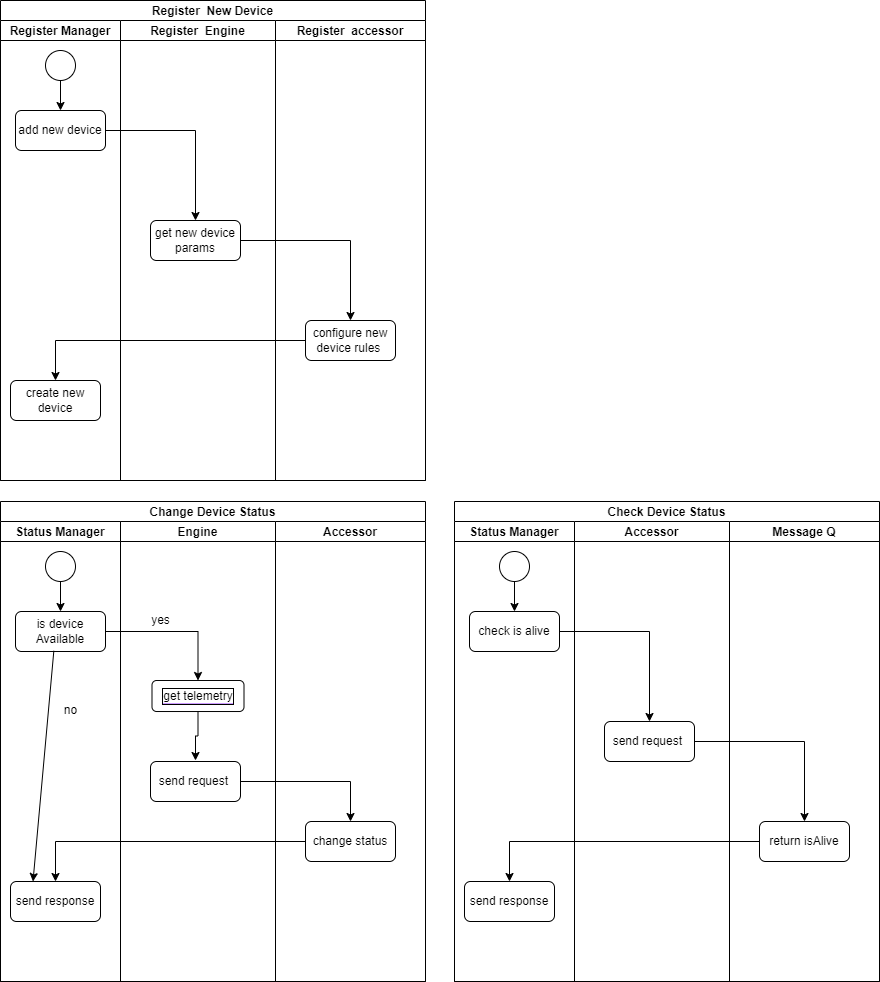

The diagram above was exported from draw.io. Its source (the exported page's mxGraphModel, read from the mxfile embedded in the PNG):
<mxGraphModel dx="1422" dy="754" grid="1" gridSize="10" guides="1" tooltips="1" connect="1" arrows="1" fold="1" page="1" pageScale="1" pageWidth="850" pageHeight="1100" math="0" shadow="0">
  <root>
    <mxCell id="0" />
    <mxCell id="1" parent="0" />
    <mxCell id="FU20tTJOD6Q82woLii0Z-1" value="Register  New Device" style="swimlane;childLayout=stackLayout;resizeParent=1;resizeParentMax=0;startSize=20;" vertex="1" parent="1">
      <mxGeometry x="40" y="40" width="425" height="480" as="geometry" />
    </mxCell>
    <mxCell id="FU20tTJOD6Q82woLii0Z-2" value="Register Manager" style="swimlane;startSize=20;" vertex="1" parent="FU20tTJOD6Q82woLii0Z-1">
      <mxGeometry y="20" width="120" height="460" as="geometry" />
    </mxCell>
    <mxCell id="FU20tTJOD6Q82woLii0Z-3" value="" style="edgeStyle=orthogonalEdgeStyle;rounded=0;orthogonalLoop=1;jettySize=auto;html=1;" edge="1" parent="FU20tTJOD6Q82woLii0Z-2" source="FU20tTJOD6Q82woLii0Z-4" target="FU20tTJOD6Q82woLii0Z-5">
      <mxGeometry relative="1" as="geometry" />
    </mxCell>
    <mxCell id="FU20tTJOD6Q82woLii0Z-4" value="" style="ellipse;whiteSpace=wrap;html=1;aspect=fixed;" vertex="1" parent="FU20tTJOD6Q82woLii0Z-2">
      <mxGeometry x="45" y="30" width="30" height="30" as="geometry" />
    </mxCell>
    <mxCell id="FU20tTJOD6Q82woLii0Z-5" value="add new device" style="rounded=1;whiteSpace=wrap;html=1;" vertex="1" parent="FU20tTJOD6Q82woLii0Z-2">
      <mxGeometry x="15" y="90" width="90" height="40" as="geometry" />
    </mxCell>
    <mxCell id="FU20tTJOD6Q82woLii0Z-6" value="create new device" style="whiteSpace=wrap;html=1;rounded=1;" vertex="1" parent="FU20tTJOD6Q82woLii0Z-2">
      <mxGeometry x="10" y="360" width="90" height="40" as="geometry" />
    </mxCell>
    <mxCell id="FU20tTJOD6Q82woLii0Z-7" value="Register  Engine" style="swimlane;startSize=20;" vertex="1" parent="FU20tTJOD6Q82woLii0Z-1">
      <mxGeometry x="120" y="20" width="155" height="460" as="geometry" />
    </mxCell>
    <mxCell id="FU20tTJOD6Q82woLii0Z-8" value="get new device params" style="rounded=1;whiteSpace=wrap;html=1;" vertex="1" parent="FU20tTJOD6Q82woLii0Z-7">
      <mxGeometry x="30" y="200" width="90" height="40" as="geometry" />
    </mxCell>
    <mxCell id="FU20tTJOD6Q82woLii0Z-9" value="Register  accessor" style="swimlane;startSize=20;" vertex="1" parent="FU20tTJOD6Q82woLii0Z-1">
      <mxGeometry x="275" y="20" width="150" height="460" as="geometry" />
    </mxCell>
    <mxCell id="FU20tTJOD6Q82woLii0Z-10" value="configure new device rules&amp;nbsp;" style="whiteSpace=wrap;html=1;rounded=1;" vertex="1" parent="FU20tTJOD6Q82woLii0Z-9">
      <mxGeometry x="30" y="300" width="90" height="40" as="geometry" />
    </mxCell>
    <mxCell id="FU20tTJOD6Q82woLii0Z-11" value="" style="edgeStyle=orthogonalEdgeStyle;rounded=0;orthogonalLoop=1;jettySize=auto;html=1;" edge="1" parent="FU20tTJOD6Q82woLii0Z-1" source="FU20tTJOD6Q82woLii0Z-5" target="FU20tTJOD6Q82woLii0Z-8">
      <mxGeometry relative="1" as="geometry" />
    </mxCell>
    <mxCell id="FU20tTJOD6Q82woLii0Z-12" value="" style="edgeStyle=orthogonalEdgeStyle;rounded=0;orthogonalLoop=1;jettySize=auto;html=1;" edge="1" parent="FU20tTJOD6Q82woLii0Z-1" source="FU20tTJOD6Q82woLii0Z-8" target="FU20tTJOD6Q82woLii0Z-10">
      <mxGeometry relative="1" as="geometry" />
    </mxCell>
    <mxCell id="FU20tTJOD6Q82woLii0Z-13" value="" style="edgeStyle=orthogonalEdgeStyle;rounded=0;orthogonalLoop=1;jettySize=auto;html=1;" edge="1" parent="FU20tTJOD6Q82woLii0Z-1" source="FU20tTJOD6Q82woLii0Z-10" target="FU20tTJOD6Q82woLii0Z-6">
      <mxGeometry relative="1" as="geometry" />
    </mxCell>
    <mxCell id="FU20tTJOD6Q82woLii0Z-14" value="Change Device Status" style="swimlane;childLayout=stackLayout;resizeParent=1;resizeParentMax=0;startSize=20;" vertex="1" parent="1">
      <mxGeometry x="40" y="541" width="425" height="480" as="geometry" />
    </mxCell>
    <mxCell id="FU20tTJOD6Q82woLii0Z-15" value="Status Manager" style="swimlane;startSize=20;" vertex="1" parent="FU20tTJOD6Q82woLii0Z-14">
      <mxGeometry y="20" width="120" height="460" as="geometry" />
    </mxCell>
    <mxCell id="FU20tTJOD6Q82woLii0Z-16" value="" style="edgeStyle=orthogonalEdgeStyle;rounded=0;orthogonalLoop=1;jettySize=auto;html=1;" edge="1" parent="FU20tTJOD6Q82woLii0Z-15" source="FU20tTJOD6Q82woLii0Z-17" target="FU20tTJOD6Q82woLii0Z-18">
      <mxGeometry relative="1" as="geometry" />
    </mxCell>
    <mxCell id="FU20tTJOD6Q82woLii0Z-17" value="" style="ellipse;whiteSpace=wrap;html=1;aspect=fixed;" vertex="1" parent="FU20tTJOD6Q82woLii0Z-15">
      <mxGeometry x="45" y="30" width="30" height="30" as="geometry" />
    </mxCell>
    <mxCell id="FU20tTJOD6Q82woLii0Z-18" value="is device Available" style="rounded=1;whiteSpace=wrap;html=1;" vertex="1" parent="FU20tTJOD6Q82woLii0Z-15">
      <mxGeometry x="15" y="90" width="90" height="40" as="geometry" />
    </mxCell>
    <mxCell id="FU20tTJOD6Q82woLii0Z-19" value="send response" style="whiteSpace=wrap;html=1;rounded=1;" vertex="1" parent="FU20tTJOD6Q82woLii0Z-15">
      <mxGeometry x="10" y="360" width="90" height="40" as="geometry" />
    </mxCell>
    <mxCell id="FU20tTJOD6Q82woLii0Z-20" value="" style="endArrow=classic;html=1;rounded=0;exitX=0.426;exitY=0.983;exitDx=0;exitDy=0;exitPerimeter=0;entryX=0.25;entryY=0;entryDx=0;entryDy=0;" edge="1" parent="FU20tTJOD6Q82woLii0Z-15" source="FU20tTJOD6Q82woLii0Z-18" target="FU20tTJOD6Q82woLii0Z-19">
      <mxGeometry width="50" height="50" relative="1" as="geometry">
        <mxPoint x="25" y="209" as="sourcePoint" />
        <mxPoint x="75" y="159" as="targetPoint" />
      </mxGeometry>
    </mxCell>
    <mxCell id="FU20tTJOD6Q82woLii0Z-21" value="Engine" style="swimlane;startSize=20;fillColor=#FFFFFF;" vertex="1" parent="FU20tTJOD6Q82woLii0Z-14">
      <mxGeometry x="120" y="20" width="155" height="460" as="geometry" />
    </mxCell>
    <mxCell id="FU20tTJOD6Q82woLii0Z-22" value="send request&amp;nbsp;" style="rounded=1;whiteSpace=wrap;html=1;" vertex="1" parent="FU20tTJOD6Q82woLii0Z-21">
      <mxGeometry x="30" y="240" width="90" height="40" as="geometry" />
    </mxCell>
    <mxCell id="FU20tTJOD6Q82woLii0Z-44" style="edgeStyle=orthogonalEdgeStyle;rounded=0;orthogonalLoop=1;jettySize=auto;html=1;startArrow=none;startFill=0;endArrow=classic;endFill=1;strokeColor=default;" edge="1" parent="FU20tTJOD6Q82woLii0Z-21" source="FU20tTJOD6Q82woLii0Z-43">
      <mxGeometry relative="1" as="geometry">
        <mxPoint x="75" y="239" as="targetPoint" />
      </mxGeometry>
    </mxCell>
    <mxCell id="FU20tTJOD6Q82woLii0Z-43" value="&lt;span style=&quot;background-color: rgb(255, 255, 255);&quot;&gt;get telemetry&lt;/span&gt;" style="rounded=1;whiteSpace=wrap;html=1;shadow=0;labelBackgroundColor=#CC99FF;labelBorderColor=default;sketch=0;fillColor=#FFFFFF;" vertex="1" parent="FU20tTJOD6Q82woLii0Z-21">
      <mxGeometry x="31.5" y="159" width="92" height="31" as="geometry" />
    </mxCell>
    <mxCell id="FU20tTJOD6Q82woLii0Z-23" value="Accessor" style="swimlane;startSize=20;" vertex="1" parent="FU20tTJOD6Q82woLii0Z-14">
      <mxGeometry x="275" y="20" width="150" height="460" as="geometry" />
    </mxCell>
    <mxCell id="FU20tTJOD6Q82woLii0Z-24" value="change status" style="whiteSpace=wrap;html=1;rounded=1;" vertex="1" parent="FU20tTJOD6Q82woLii0Z-23">
      <mxGeometry x="30" y="300" width="90" height="40" as="geometry" />
    </mxCell>
    <mxCell id="FU20tTJOD6Q82woLii0Z-25" value="" style="edgeStyle=orthogonalEdgeStyle;rounded=0;orthogonalLoop=1;jettySize=auto;html=1;entryX=0.5;entryY=0;entryDx=0;entryDy=0;" edge="1" parent="FU20tTJOD6Q82woLii0Z-14" source="FU20tTJOD6Q82woLii0Z-18" target="FU20tTJOD6Q82woLii0Z-43">
      <mxGeometry relative="1" as="geometry">
        <mxPoint x="200" y="169" as="targetPoint" />
      </mxGeometry>
    </mxCell>
    <mxCell id="FU20tTJOD6Q82woLii0Z-26" value="" style="edgeStyle=orthogonalEdgeStyle;rounded=0;orthogonalLoop=1;jettySize=auto;html=1;" edge="1" parent="FU20tTJOD6Q82woLii0Z-14" source="FU20tTJOD6Q82woLii0Z-22" target="FU20tTJOD6Q82woLii0Z-24">
      <mxGeometry relative="1" as="geometry" />
    </mxCell>
    <mxCell id="FU20tTJOD6Q82woLii0Z-27" value="" style="edgeStyle=orthogonalEdgeStyle;rounded=0;orthogonalLoop=1;jettySize=auto;html=1;" edge="1" parent="FU20tTJOD6Q82woLii0Z-14" source="FU20tTJOD6Q82woLii0Z-24" target="FU20tTJOD6Q82woLii0Z-19">
      <mxGeometry relative="1" as="geometry" />
    </mxCell>
    <mxCell id="FU20tTJOD6Q82woLii0Z-28" value="no" style="text;html=1;align=center;verticalAlign=middle;resizable=0;points=[];autosize=1;strokeColor=none;fillColor=none;" vertex="1" parent="1">
      <mxGeometry x="90" y="735" width="40" height="30" as="geometry" />
    </mxCell>
    <mxCell id="FU20tTJOD6Q82woLii0Z-29" value="yes" style="text;html=1;align=center;verticalAlign=middle;resizable=0;points=[];autosize=1;strokeColor=none;fillColor=none;" vertex="1" parent="1">
      <mxGeometry x="180" y="645" width="40" height="30" as="geometry" />
    </mxCell>
    <mxCell id="FU20tTJOD6Q82woLii0Z-30" value="Check Device Status" style="swimlane;childLayout=stackLayout;resizeParent=1;resizeParentMax=0;startSize=20;" vertex="1" parent="1">
      <mxGeometry x="494" y="541" width="425" height="480" as="geometry" />
    </mxCell>
    <mxCell id="FU20tTJOD6Q82woLii0Z-31" value="Status Manager" style="swimlane;startSize=20;" vertex="1" parent="FU20tTJOD6Q82woLii0Z-30">
      <mxGeometry y="20" width="120" height="460" as="geometry" />
    </mxCell>
    <mxCell id="FU20tTJOD6Q82woLii0Z-32" value="" style="edgeStyle=orthogonalEdgeStyle;rounded=0;orthogonalLoop=1;jettySize=auto;html=1;" edge="1" parent="FU20tTJOD6Q82woLii0Z-31" source="FU20tTJOD6Q82woLii0Z-33" target="FU20tTJOD6Q82woLii0Z-34">
      <mxGeometry relative="1" as="geometry" />
    </mxCell>
    <mxCell id="FU20tTJOD6Q82woLii0Z-33" value="" style="ellipse;whiteSpace=wrap;html=1;aspect=fixed;" vertex="1" parent="FU20tTJOD6Q82woLii0Z-31">
      <mxGeometry x="45" y="30" width="30" height="30" as="geometry" />
    </mxCell>
    <mxCell id="FU20tTJOD6Q82woLii0Z-34" value="check is alive" style="rounded=1;whiteSpace=wrap;html=1;" vertex="1" parent="FU20tTJOD6Q82woLii0Z-31">
      <mxGeometry x="15" y="90" width="90" height="40" as="geometry" />
    </mxCell>
    <mxCell id="FU20tTJOD6Q82woLii0Z-35" value="send response" style="whiteSpace=wrap;html=1;rounded=1;" vertex="1" parent="FU20tTJOD6Q82woLii0Z-31">
      <mxGeometry x="10" y="360" width="90" height="40" as="geometry" />
    </mxCell>
    <mxCell id="FU20tTJOD6Q82woLii0Z-36" value="Accessor" style="swimlane;startSize=20;" vertex="1" parent="FU20tTJOD6Q82woLii0Z-30">
      <mxGeometry x="120" y="20" width="155" height="460" as="geometry" />
    </mxCell>
    <mxCell id="FU20tTJOD6Q82woLii0Z-37" value="send request&amp;nbsp;" style="rounded=1;whiteSpace=wrap;html=1;" vertex="1" parent="FU20tTJOD6Q82woLii0Z-36">
      <mxGeometry x="30" y="200" width="90" height="40" as="geometry" />
    </mxCell>
    <mxCell id="FU20tTJOD6Q82woLii0Z-38" value="Message Q" style="swimlane;startSize=20;" vertex="1" parent="FU20tTJOD6Q82woLii0Z-30">
      <mxGeometry x="275" y="20" width="150" height="460" as="geometry" />
    </mxCell>
    <mxCell id="FU20tTJOD6Q82woLii0Z-39" value="return isAlive" style="whiteSpace=wrap;html=1;rounded=1;" vertex="1" parent="FU20tTJOD6Q82woLii0Z-38">
      <mxGeometry x="30" y="300" width="90" height="40" as="geometry" />
    </mxCell>
    <mxCell id="FU20tTJOD6Q82woLii0Z-40" value="" style="edgeStyle=orthogonalEdgeStyle;rounded=0;orthogonalLoop=1;jettySize=auto;html=1;" edge="1" parent="FU20tTJOD6Q82woLii0Z-30" source="FU20tTJOD6Q82woLii0Z-34" target="FU20tTJOD6Q82woLii0Z-37">
      <mxGeometry relative="1" as="geometry" />
    </mxCell>
    <mxCell id="FU20tTJOD6Q82woLii0Z-41" value="" style="edgeStyle=orthogonalEdgeStyle;rounded=0;orthogonalLoop=1;jettySize=auto;html=1;" edge="1" parent="FU20tTJOD6Q82woLii0Z-30" source="FU20tTJOD6Q82woLii0Z-37" target="FU20tTJOD6Q82woLii0Z-39">
      <mxGeometry relative="1" as="geometry" />
    </mxCell>
    <mxCell id="FU20tTJOD6Q82woLii0Z-42" value="" style="edgeStyle=orthogonalEdgeStyle;rounded=0;orthogonalLoop=1;jettySize=auto;html=1;" edge="1" parent="FU20tTJOD6Q82woLii0Z-30" source="FU20tTJOD6Q82woLii0Z-39" target="FU20tTJOD6Q82woLii0Z-35">
      <mxGeometry relative="1" as="geometry" />
    </mxCell>
  </root>
</mxGraphModel>